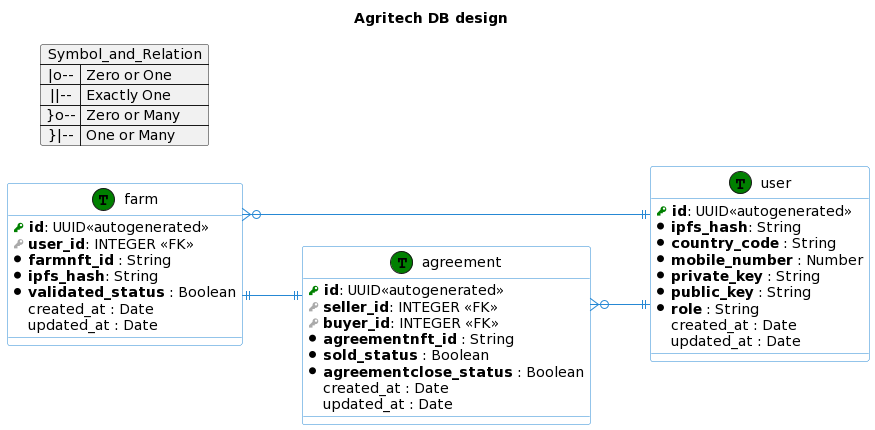

The diagram above was rendered by PlantUML. Its source (embedded in the PNG):
@startuml
title Agritech DB design

left to right direction
skinparam roundcorner 5
skinparam linetype ortho
skinparam shadowing false
skinparam handwritten false
skinparam class {
    BackgroundColor white
    ArrowColor #2688d4
    BorderColor #2688d4
}

!define primary_key(x) <b><color:green><&key></color> x</b>
!define foreign_key(x) <color:#aaaaaa><&key></color> **x**
!define mandatorycolumn(x) <color:black><&media-record></color> **x**
!define optionalcolumn(x)  <color:white><&media-record></color> x
!define table(x) entity x << (T, green) >>

table( user ) {
  primary_key( id ): UUID<<autogenerated>>
  mandatorycolumn( ipfs_hash ): String 
  mandatorycolumn( country_code ) : String
  mandatorycolumn( mobile_number ) : Number
  mandatorycolumn( private_key ) : String
  mandatorycolumn( public_key ) : String
  mandatorycolumn( role ) : String
  optionalcolumn( created_at ) : Date
  optionalcolumn( updated_at ) : Date
}

table( agreement ) {
  primary_key( id ): UUID<<autogenerated>>
  foreign_key( seller_id ): INTEGER <<FK>>
  foreign_key( buyer_id ): INTEGER <<FK>>
  mandatorycolumn( agreementnft_id ) : String  
  mandatorycolumn( sold_status ) : Boolean
  mandatorycolumn( agreementclose_status ) : Boolean
  optionalcolumn( created_at ) : Date
  optionalcolumn( updated_at ) : Date
}

table( farm ) {
  primary_key( id ): UUID<<autogenerated>>
  foreign_key( user_id ): INTEGER <<FK>>
  mandatorycolumn( farmnft_id ) : String  
  mandatorycolumn( ipfs_hash  ): String 
  mandatorycolumn( validated_status ) : Boolean
  optionalcolumn( created_at ) : Date
  optionalcolumn( updated_at ) : Date
}

map Symbol_and_Relation {
 |o-- => Zero or One
 ||-- => Exactly One	
 }o-- => Zero or Many
 }|-- => One or Many
}

farm }o--|| user
farm ||--|| agreement
agreement }o--|| user
@enduml